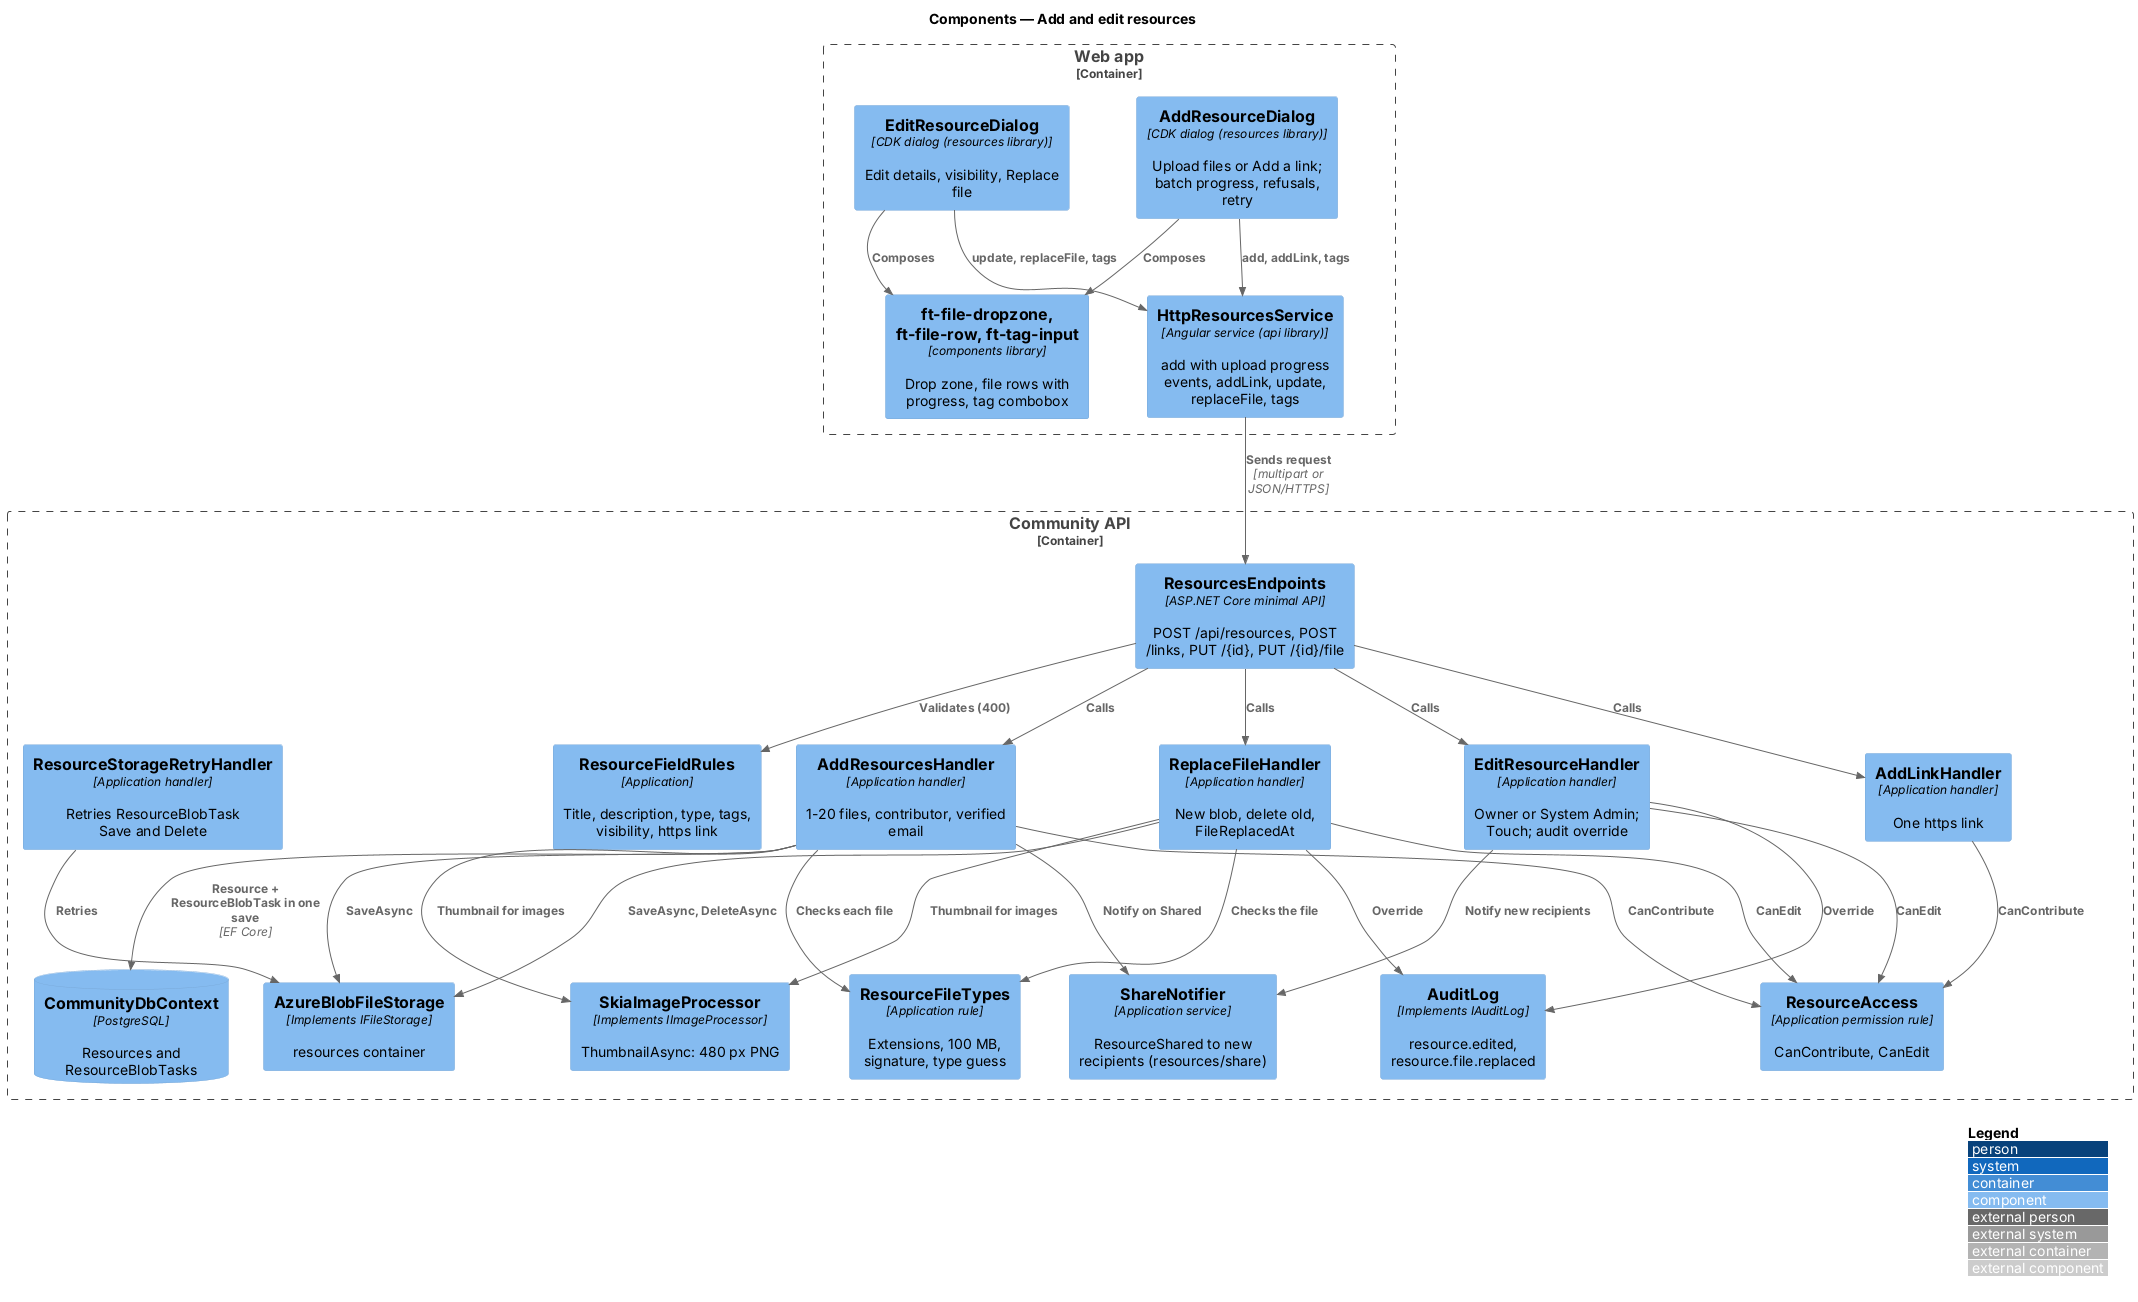

The diagram above was rendered by PlantUML. Its source (embedded in the PNG):
@startuml
!include <C4/C4_Component>
LAYOUT_WITH_LEGEND()
title Components — Add and edit resources
Container_Boundary(web, "Web app") {
  Component(add, "AddResourceDialog", "CDK dialog (resources library)", "Upload files or Add a link; batch progress, refusals, retry")
  Component(edit, "EditResourceDialog", "CDK dialog (resources library)", "Edit details, visibility, Replace file")
  Component(ui, "ft-file-dropzone, ft-file-row, ft-tag-input", "components library", "Drop zone, file rows with progress, tag combobox")
  Component(svc, "HttpResourcesService", "Angular service (api library)", "add with upload progress events, addLink, update, replaceFile, tags")
}
Container_Boundary(api, "Community API") {
  Component(ep, "ResourcesEndpoints", "ASP.NET Core minimal API", "POST /api/resources, POST /links, PUT /{id}, PUT /{id}/file")
  Component(val, "ResourceFieldRules", "Application", "Title, description, type, tags, visibility, https link")
  Component(addh, "AddResourcesHandler", "Application handler", "1-20 files, contributor, verified email")
  Component(linkh, "AddLinkHandler", "Application handler", "One https link")
  Component(edith, "EditResourceHandler", "Application handler", "Owner or System Admin; Touch; audit override")
  Component(reph, "ReplaceFileHandler", "Application handler", "New blob, delete old, FileReplacedAt")
  Component(types, "ResourceFileTypes", "Application rule", "Extensions, 100 MB, signature, type guess")
  Component(acc, "ResourceAccess", "Application permission rule", "CanContribute, CanEdit")
  Component(share, "ShareNotifier", "Application service", "ResourceShared to new recipients (resources/share)")
  Component(retry, "ResourceStorageRetryHandler", "Application handler", "Retries ResourceBlobTask Save and Delete")
  Component(img, "SkiaImageProcessor", "Implements IImageProcessor", "ThumbnailAsync: 480 px PNG")
  Component(store, "AzureBlobFileStorage", "Implements IFileStorage", "resources container")
  Component(audit, "AuditLog", "Implements IAuditLog", "resource.edited, resource.file.replaced")
  ComponentDb(db, "CommunityDbContext", "PostgreSQL", "Resources and ResourceBlobTasks")
}
Rel(add, ui, "Composes")
Rel(edit, ui, "Composes")
Rel(add, svc, "add, addLink, tags")
Rel(edit, svc, "update, replaceFile, tags")
Rel(svc, ep, "Sends request", "multipart or JSON/HTTPS")
Rel(ep, val, "Validates (400)")
Rel(ep, addh, "Calls")
Rel(ep, linkh, "Calls")
Rel(ep, edith, "Calls")
Rel(ep, reph, "Calls")
Rel(addh, types, "Checks each file")
Rel(reph, types, "Checks the file")
Rel(addh, acc, "CanContribute")
Rel(linkh, acc, "CanContribute")
Rel(edith, acc, "CanEdit")
Rel(reph, acc, "CanEdit")
Rel(addh, img, "Thumbnail for images")
Rel(reph, img, "Thumbnail for images")
Rel(addh, store, "SaveAsync")
Rel(reph, store, "SaveAsync, DeleteAsync")
Rel(addh, share, "Notify on Shared")
Rel(edith, share, "Notify new recipients")
Rel(edith, audit, "Override")
Rel(reph, audit, "Override")
Rel(retry, store, "Retries")
Rel(addh, db, "Resource + ResourceBlobTask in one save", "EF Core")
@enduml